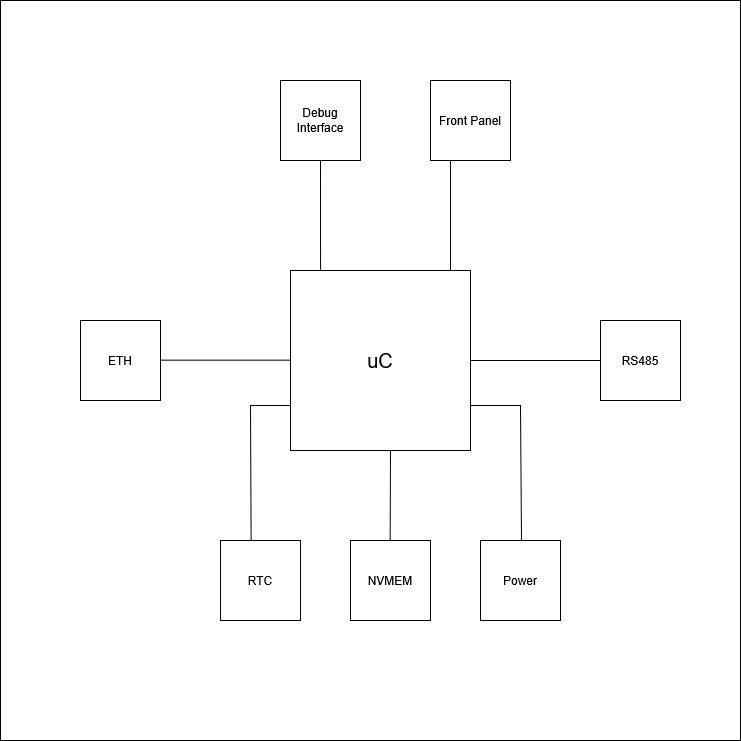

The diagram above was exported from draw.io. Its source (the exported page's mxGraphModel, read from the mxfile embedded in the PNG):
<mxGraphModel dx="1687" dy="887" grid="1" gridSize="10" guides="1" tooltips="1" connect="1" arrows="1" fold="1" page="1" pageScale="1" pageWidth="827" pageHeight="1169" math="0" shadow="0">
  <root>
    <mxCell id="0" />
    <mxCell id="1" parent="0" />
    <mxCell id="b2Br37w_cMHgMCfaqzP--18" value="" style="whiteSpace=wrap;html=1;aspect=fixed;" vertex="1" parent="1">
      <mxGeometry x="44" y="120" width="740" height="740" as="geometry" />
    </mxCell>
    <mxCell id="b2Br37w_cMHgMCfaqzP--1" value="&lt;font style=&quot;font-size: 20px;&quot;&gt;uC&lt;/font&gt;" style="whiteSpace=wrap;html=1;aspect=fixed;" vertex="1" parent="1">
      <mxGeometry x="334" y="390" width="180" height="180" as="geometry" />
    </mxCell>
    <mxCell id="b2Br37w_cMHgMCfaqzP--2" value="RS485" style="whiteSpace=wrap;html=1;aspect=fixed;" vertex="1" parent="1">
      <mxGeometry x="644" y="440" width="80" height="80" as="geometry" />
    </mxCell>
    <mxCell id="b2Br37w_cMHgMCfaqzP--3" value="ETH" style="whiteSpace=wrap;html=1;aspect=fixed;" vertex="1" parent="1">
      <mxGeometry x="124" y="440" width="80" height="80" as="geometry" />
    </mxCell>
    <mxCell id="b2Br37w_cMHgMCfaqzP--4" value="Front Panel" style="whiteSpace=wrap;html=1;aspect=fixed;" vertex="1" parent="1">
      <mxGeometry x="474" y="200" width="80" height="80" as="geometry" />
    </mxCell>
    <mxCell id="b2Br37w_cMHgMCfaqzP--5" value="Debug Interface" style="whiteSpace=wrap;html=1;aspect=fixed;" vertex="1" parent="1">
      <mxGeometry x="324" y="200" width="80" height="80" as="geometry" />
    </mxCell>
    <mxCell id="b2Br37w_cMHgMCfaqzP--6" value="Power" style="whiteSpace=wrap;html=1;aspect=fixed;" vertex="1" parent="1">
      <mxGeometry x="524" y="660" width="80" height="80" as="geometry" />
    </mxCell>
    <mxCell id="b2Br37w_cMHgMCfaqzP--7" value="NVMEM" style="whiteSpace=wrap;html=1;aspect=fixed;" vertex="1" parent="1">
      <mxGeometry x="394" y="660" width="80" height="80" as="geometry" />
    </mxCell>
    <mxCell id="b2Br37w_cMHgMCfaqzP--8" value="RTC" style="whiteSpace=wrap;html=1;aspect=fixed;" vertex="1" parent="1">
      <mxGeometry x="264" y="660" width="80" height="80" as="geometry" />
    </mxCell>
    <mxCell id="b2Br37w_cMHgMCfaqzP--9" value="" style="endArrow=none;html=1;rounded=0;entryX=0.25;entryY=1;entryDx=0;entryDy=0;" edge="1" parent="1" target="b2Br37w_cMHgMCfaqzP--4">
      <mxGeometry width="50" height="50" relative="1" as="geometry">
        <mxPoint x="494" y="390" as="sourcePoint" />
        <mxPoint x="474" y="450" as="targetPoint" />
      </mxGeometry>
    </mxCell>
    <mxCell id="b2Br37w_cMHgMCfaqzP--10" value="" style="endArrow=none;html=1;rounded=0;entryX=0.5;entryY=1;entryDx=0;entryDy=0;exitX=0.167;exitY=-0.004;exitDx=0;exitDy=0;exitPerimeter=0;" edge="1" parent="1" source="b2Br37w_cMHgMCfaqzP--1" target="b2Br37w_cMHgMCfaqzP--5">
      <mxGeometry width="50" height="50" relative="1" as="geometry">
        <mxPoint x="505" y="401" as="sourcePoint" />
        <mxPoint x="504" y="290" as="targetPoint" />
      </mxGeometry>
    </mxCell>
    <mxCell id="b2Br37w_cMHgMCfaqzP--11" value="" style="endArrow=none;html=1;rounded=0;entryX=0;entryY=0.75;entryDx=0;entryDy=0;curved=0;exitX=0.383;exitY=0.004;exitDx=0;exitDy=0;exitPerimeter=0;" edge="1" parent="1" source="b2Br37w_cMHgMCfaqzP--8" target="b2Br37w_cMHgMCfaqzP--1">
      <mxGeometry width="50" height="50" relative="1" as="geometry">
        <mxPoint x="294" y="650" as="sourcePoint" />
        <mxPoint x="284" y="480" as="targetPoint" />
        <Array as="points">
          <mxPoint x="294" y="525" />
        </Array>
      </mxGeometry>
    </mxCell>
    <mxCell id="b2Br37w_cMHgMCfaqzP--12" value="" style="endArrow=none;html=1;rounded=0;entryX=1;entryY=0.75;entryDx=0;entryDy=0;curved=0;exitX=0.383;exitY=0.004;exitDx=0;exitDy=0;exitPerimeter=0;" edge="1" parent="1" target="b2Br37w_cMHgMCfaqzP--1">
      <mxGeometry width="50" height="50" relative="1" as="geometry">
        <mxPoint x="565" y="660" as="sourcePoint" />
        <mxPoint x="604" y="525" as="targetPoint" />
        <Array as="points">
          <mxPoint x="564" y="525" />
        </Array>
      </mxGeometry>
    </mxCell>
    <mxCell id="b2Br37w_cMHgMCfaqzP--13" value="" style="endArrow=none;html=1;rounded=0;" edge="1" parent="1">
      <mxGeometry width="50" height="50" relative="1" as="geometry">
        <mxPoint x="433.65999999999997" y="660" as="sourcePoint" />
        <mxPoint x="434" y="570" as="targetPoint" />
      </mxGeometry>
    </mxCell>
    <mxCell id="b2Br37w_cMHgMCfaqzP--14" value="" style="endArrow=none;html=1;rounded=0;entryX=0;entryY=0.5;entryDx=0;entryDy=0;exitX=1;exitY=0.5;exitDx=0;exitDy=0;" edge="1" parent="1" source="b2Br37w_cMHgMCfaqzP--1" target="b2Br37w_cMHgMCfaqzP--2">
      <mxGeometry width="50" height="50" relative="1" as="geometry">
        <mxPoint x="514" y="410" as="sourcePoint" />
        <mxPoint x="514" y="300" as="targetPoint" />
      </mxGeometry>
    </mxCell>
    <mxCell id="b2Br37w_cMHgMCfaqzP--15" value="" style="endArrow=none;html=1;rounded=0;entryX=0;entryY=0.5;entryDx=0;entryDy=0;exitX=1;exitY=0.5;exitDx=0;exitDy=0;" edge="1" parent="1">
      <mxGeometry width="50" height="50" relative="1" as="geometry">
        <mxPoint x="204" y="479.66" as="sourcePoint" />
        <mxPoint x="334" y="479.66" as="targetPoint" />
      </mxGeometry>
    </mxCell>
  </root>
</mxGraphModel>